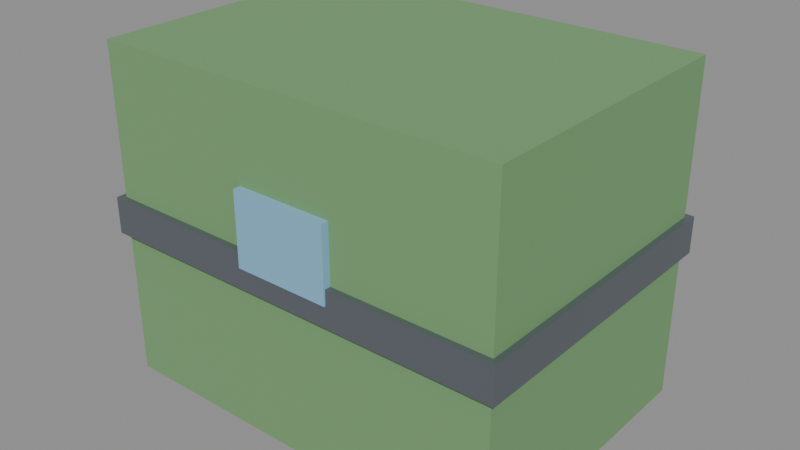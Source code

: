 # Source: SM_LockedCrate.blend  (saved by Blender 5.2.45; exported with 4.5.12 LTS)
import bpy
from mathutils import Matrix  # noqa: F401  (used for matrix-valued properties, if any)

bpy.ops.wm.read_factory_settings(use_empty=True)
scene = bpy.context.scene
scene.name = 'Scene'

# ---- materials (node trees are filled in below, after node groups)
mat_m_crate_olive = bpy.data.materials.new('M_Crate_Olive')
mat_m_crate_screen = bpy.data.materials.new('M_Crate_Screen')
mat_m_crate_steel = bpy.data.materials.new('M_Crate_Steel')

# ---- material node trees
mat_m_crate_olive.use_nodes = True; mat_m_crate_olive.node_tree.nodes.clear()
_N = mat_m_crate_olive.node_tree.nodes; _L = mat_m_crate_olive.node_tree.links
n0 = _N.new('ShaderNodeBsdfPrincipled'); n0.name = 'Principled BSDF'; n0.location = (-200, 100)
n0.inputs[0].default_value = (0.1765, 0.3529, 0.1529, 1.0)
n0.inputs[2].default_value = 0.85
n0.inputs[10].default_value = 0.005
n1 = _N.new('ShaderNodeOutputMaterial'); n1.name = 'Material Output'; n1.location = (200, 100)
_L.new(n0.outputs[0], n1.inputs[0])
n1.is_active_output = True
mat_m_crate_screen.use_nodes = True; mat_m_crate_screen.node_tree.nodes.clear()
_N = mat_m_crate_screen.node_tree.nodes; _L = mat_m_crate_screen.node_tree.links
n0 = _N.new('ShaderNodeBsdfPrincipled'); n0.name = 'Principled BSDF'; n0.location = (-200, 100)
n0.inputs[0].default_value = (0.2314, 0.4706, 0.6588, 1.0)
n0.inputs[2].default_value = 0.85
n0.inputs[10].default_value = 0.005
n1 = _N.new('ShaderNodeOutputMaterial'); n1.name = 'Material Output'; n1.location = (200, 100)
_L.new(n0.outputs[0], n1.inputs[0])
n1.is_active_output = True
mat_m_crate_steel.use_nodes = True; mat_m_crate_steel.node_tree.nodes.clear()
_N = mat_m_crate_steel.node_tree.nodes; _L = mat_m_crate_steel.node_tree.links
n0 = _N.new('ShaderNodeBsdfPrincipled'); n0.name = 'Principled BSDF'; n0.location = (-200, 100)
n0.inputs[0].default_value = (0.1804, 0.2039, 0.2314, 1.0)
n0.inputs[1].default_value = 0.6
n0.inputs[2].default_value = 0.45
n0.inputs[10].default_value = 0.005
n1 = _N.new('ShaderNodeOutputMaterial'); n1.name = 'Material Output'; n1.location = (200, 100)
_L.new(n0.outputs[0], n1.inputs[0])
n1.is_active_output = True

# ---- meshes
me_cube = bpy.data.meshes.new('Cube')
me_cube.from_pydata([(-67.5, -47.5, -55.0), (-67.5, -47.5, 55.0), (-67.5, 47.5, -55.0), (-67.5, 47.5, 55.0), (67.5, -47.5, -55.0), (67.5, -47.5, 55.0), (67.5, 47.5, -55.0), (67.5, 47.5, 55.0), (-16.0, -50.0, 1.0), (-16.0, -50.0, 25.0), (-16.0, -46.0, 1.0), (-16.0, -46.0, 25.0), (16.0, -50.0, 1.0), (16.0, -50.0, 25.0), (16.0, -46.0, 1.0), (16.0, -46.0, 25.0), (-69.5, -49.5, -6.0), (-69.5, -49.5, 6.0), (-69.5, 49.5, -6.0), (-69.5, 49.5, 6.0), (69.5, -49.5, -6.0), (69.5, -49.5, 6.0), (69.5, 49.5, -6.0), (69.5, 49.5, 6.0)], [], [(0, 1, 3, 2), (2, 3, 7, 6), (6, 7, 5, 4), (4, 5, 1, 0), (2, 6, 4, 0), (7, 3, 1, 5), (8, 9, 11, 10), (10, 11, 15, 14), (14, 15, 13, 12), (12, 13, 9, 8), (10, 14, 12, 8), (15, 11, 9, 13), (16, 17, 19, 18), (18, 19, 23, 22), (22, 23, 21, 20), (20, 21, 17, 16), (18, 22, 20, 16), (23, 19, 17, 21)])
me_cube.polygons.foreach_set('material_index', [0, 0, 0, 0, 0, 0, 1, 1, 1, 1, 1, 1, 2, 2, 2, 2, 2, 2])
_uv = me_cube.uv_layers.new(name='UVMap')
_uv.uv.foreach_set('vector', [0.375, 0.0, 0.625, 0.0, 0.625, 0.25, 0.375, 0.25, 0.375, 0.25, 0.625, 0.25, 0.625, 0.5, 0.375, 0.5, 0.375, 0.5, 0.625, 0.5, 0.625, 0.75, 0.375, 0.75, 0.375, 0.75, 0.625, 0.75, 0.625, 1.0, 0.375, 1.0, 0.125, 0.5, 0.375, 0.5, 0.375, 0.75, 0.125, 0.75, 0.625, 0.5, 0.875, 0.5, 0.875, 0.75, 0.625, 0.75, 0.375, 0.0, 0.625, 0.0, 0.625, 0.25, 0.375, 0.25, 0.375, 0.25, 0.625, 0.25, 0.625, 0.5, 0.375, 0.5, 0.375, 0.5, 0.625, 0.5, 0.625, 0.75, 0.375, 0.75, 0.375, 0.75, 0.625, 0.75, 0.625, 1.0, 0.375, 1.0, 0.125, 0.5, 0.375, 0.5, 0.375, 0.75, 0.125, 0.75, 0.625, 0.5, 0.875, 0.5, 0.875, 0.75, 0.625, 0.75, 0.375, 0.0, 0.625, 0.0, 0.625, 0.25, 0.375, 0.25, 0.375, 0.25, 0.625, 0.25, 0.625, 0.5, 0.375, 0.5, 0.375, 0.5, 0.625, 0.5, 0.625, 0.75, 0.375, 0.75, 0.375, 0.75, 0.625, 0.75, 0.625, 1.0, 0.375, 1.0, 0.125, 0.5, 0.375, 0.5, 0.375, 0.75, 0.125, 0.75, 0.625, 0.5, 0.875, 0.5, 0.875, 0.75, 0.625, 0.75])
me_cube.materials.append(mat_m_crate_olive)
me_cube.materials.append(mat_m_crate_screen)
me_cube.materials.append(mat_m_crate_steel)
me_cube.update()

# ---- objects
ob_sm_lockedcrate = bpy.data.objects.new('SM_LockedCrate', me_cube)

# ---- transforms, parenting, visibility, modifiers, constraints
ob_sm_lockedcrate.location = (0.0, 0.0, 55.0)

# ---- collection membership
scene.collection.objects.link(ob_sm_lockedcrate)

# ---- scene / render settings (as saved in the file)
scene.frame_start = 1; scene.frame_end = 250; scene.frame_set(1)
scene.render.engine = 'BLENDER_EEVEE_NEXT'
scene.render.bake_bias = 0.0
scene.render.bake_samples = 0
scene.render.compositor_device = 'GPU'
scene.eevee.use_volume_custom_range = False
scene.eevee.fast_gi_thickness_near = 0.1
scene.eevee.fast_gi_thickness_far = 0.0
scene.eevee.ray_tracing_options.screen_trace_thickness = 0.1
bpy.context.view_layer.update()

# ---- added for rendering (the .blend has no active camera and no usable light): camera, sun + grey world if the file has none
cam_auto = bpy.data.cameras.new('AutoCamera')
cam_auto.lens = 50.0
cam_auto.sensor_width = 36.0
cam_auto.clip_end = 3300.72
ob_auto_camera = bpy.data.objects.new('AutoCamera', cam_auto)
scene.collection.objects.link(ob_auto_camera)
ob_auto_camera.location = (188.076, -225.941, 205.461)
ob_auto_camera.rotation_euler = (1.09748, -7.21219e-08, 0.694738)
scene.camera = ob_auto_camera
light_auto_sun = bpy.data.lights.new('AutoSun', 'SUN')
light_auto_sun.energy = 3.0
light_auto_sun.angle = 0.0523599
ob_auto_sun = bpy.data.objects.new('AutoSun', light_auto_sun)
scene.collection.objects.link(ob_auto_sun)
ob_auto_sun.rotation_euler = (0.872665, 0.174533, 0.523599)
if scene.world is None:
    world_auto = bpy.data.worlds.new('AutoWorld')
    world_auto.color = (0.3, 0.3, 0.3)
    scene.world = world_auto
bpy.context.view_layer.update()
